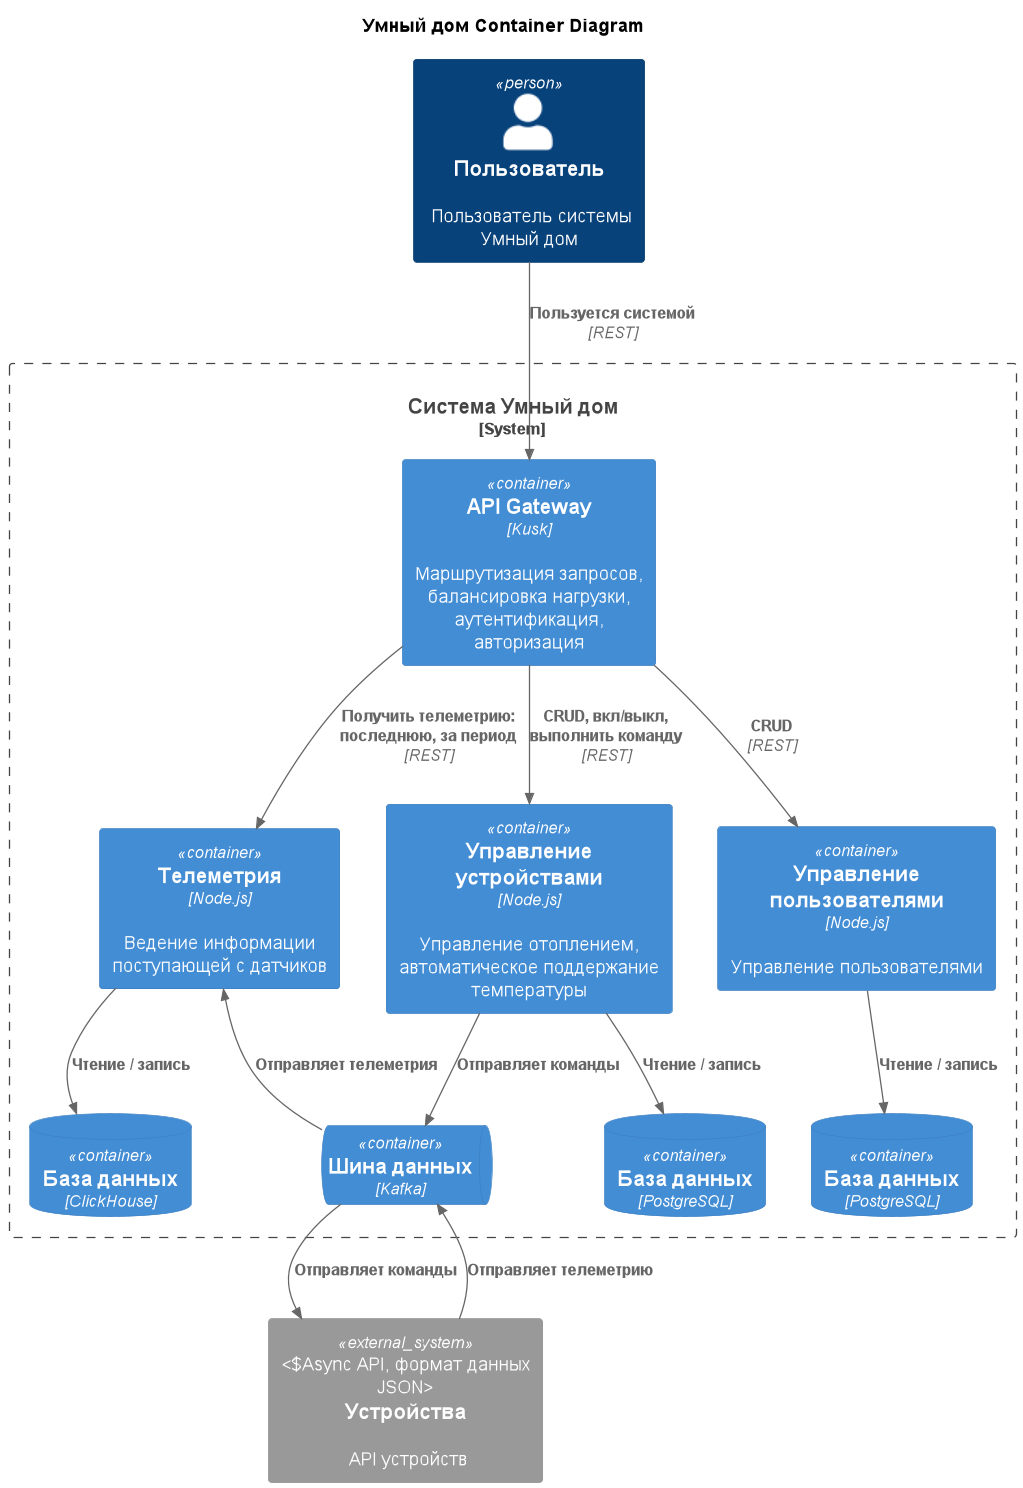

The diagram above was rendered by PlantUML. Its source (embedded in the PNG):
@startuml
title Умный дом Container Diagram

!include <C4/C4_Container>

top to bottom direction

Person(user, "Пользователь", "Пользователь системы Умный дом")
System_Boundary(system, "Система Умный дом") {
    Container(apiGateway, "АPI Gateway", "Kusk", "Маршрутизация запросов, балансировка нагрузки, аутентификация, авторизация")

    Container(telemetryService, "Телеметрия", "Node.js", "Ведение информации поступающей с датчиков")
    Container(deviceService, "Управление устройствами", "Node.js", "Управление отоплением, автоматическое поддержание температуры")
    Container(userService, "Управление пользователями", "Node.js", "Управление пользователями")

    ContainerDb(telemetryDb, "База данных", "ClickHouse")
    ContainerDb(deviceDb, "База данных", "PostgreSQL")
    ContainerDb(userDb, "База данных", "PostgreSQL")
    ContainerQueue(kafka, "Шина данных", "Kafka")

    Rel(apiGateway, telemetryService, "Получить телеметрию: последнюю, за период", "REST")
    Rel(apiGateway, deviceService, "CRUD, вкл/выкл, выполнить команду", "REST")
    Rel(apiGateway, userService, "СRUD", "REST")

    Rel(deviceService, kafka, "Отправляет команды")
    Rel_L(kafka, telemetryService, "Отправляет телеметрия")

    Rel(deviceService, deviceDb, "Чтение / запись")
    Rel(telemetryService, telemetryDb, "Чтение / запись")
    Rel(userService, userDb, "Чтение / запись")

}


System_Ext(device, "Устройства", "API устройств", "Async API, формат данных JSON")

Rel(kafka, device, "Отправляет команды")
Rel(device, kafka, "Отправляет телеметрию")

Rel(user, apiGateway, "Пользуется системой", "REST")

@enduml